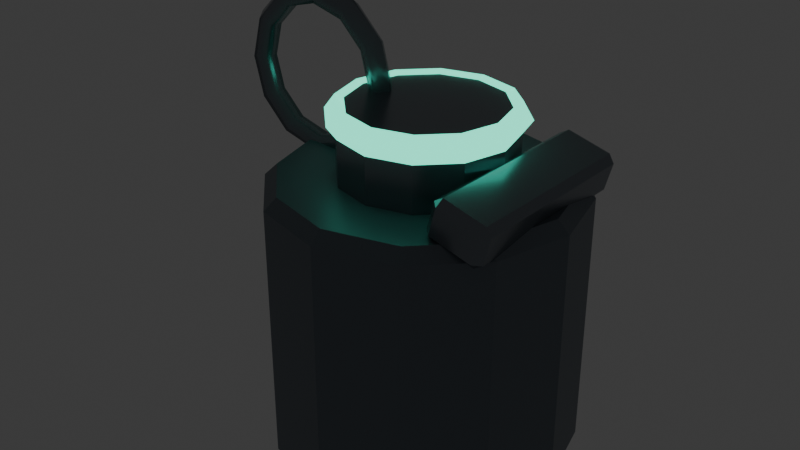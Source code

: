 # Source: PROP_Grenade_WorldTP_v01.blend  (saved by Blender 5.2.44; exported with 4.5.12 LTS)
import bpy
from mathutils import Matrix  # noqa: F401  (used for matrix-valued properties, if any)

bpy.ops.wm.read_factory_settings(use_empty=True)
scene = bpy.context.scene
scene.name = 'Scene'

# ---- collections
col_collection = bpy.data.collections.new('Collection'); scene.collection.children.link(col_collection)

# ---- materials (node trees are filled in below, after node groups)
mat_mat_prop_grenade = bpy.data.materials.new('MAT_PROP_Grenade')
mat_mat_prop_grenade.diffuse_color = (0.16, 0.19, 0.22, 1.0)
mat_mat_prop_grenade_detail = bpy.data.materials.new('MAT_PROP_Grenade_Detail')
mat_mat_prop_grenade_detail.diffuse_color = (0.22, 0.25, 0.28, 1.0)
mat_mat_prop_grenade_emissive = bpy.data.materials.new('MAT_PROP_Grenade_Emissive')
mat_mat_prop_grenade_emissive.diffuse_color = (0.0497, 0.5209, 0.3515, 1.0)

# ---- material node trees
mat_mat_prop_grenade.use_nodes = True; mat_mat_prop_grenade.node_tree.nodes.clear()
_N = mat_mat_prop_grenade.node_tree.nodes; _L = mat_mat_prop_grenade.node_tree.links
n0 = _N.new('ShaderNodeOutputMaterial'); n0.name = 'Material Output'; n0.location = (0, 0)
n1 = _N.new('ShaderNodeBsdfPrincipled'); n1.name = 'Principled BSDF'; n1.location = (0, 0)
n1.inputs[0].default_value = (0.16, 0.19, 0.22, 1.0)
n1.inputs[1].default_value = 0.42
n1.inputs[2].default_value = 0.42
n1.inputs[10].default_value = 0.005
_L.new(n1.outputs[0], n0.inputs[0])
n0.is_active_output = True
mat_mat_prop_grenade_detail.use_nodes = True; mat_mat_prop_grenade_detail.node_tree.nodes.clear()
_N = mat_mat_prop_grenade_detail.node_tree.nodes; _L = mat_mat_prop_grenade_detail.node_tree.links
n0 = _N.new('ShaderNodeOutputMaterial'); n0.name = 'Material Output'; n0.location = (0, 0)
n1 = _N.new('ShaderNodeBsdfPrincipled'); n1.name = 'Principled BSDF'; n1.location = (0, 0)
n1.inputs[0].default_value = (0.22, 0.25, 0.28, 1.0)
n1.inputs[1].default_value = 0.72
n1.inputs[2].default_value = 0.25
n1.inputs[10].default_value = 0.005
_L.new(n1.outputs[0], n0.inputs[0])
n0.is_active_output = True
mat_mat_prop_grenade_emissive.use_nodes = True; mat_mat_prop_grenade_emissive.node_tree.nodes.clear()
_N = mat_mat_prop_grenade_emissive.node_tree.nodes; _L = mat_mat_prop_grenade_emissive.node_tree.links
n0 = _N.new('ShaderNodeOutputMaterial'); n0.name = 'Material Output'; n0.location = (0, 0)
n1 = _N.new('ShaderNodeBsdfPrincipled'); n1.name = 'Principled BSDF'; n1.location = (0, 0)
n1.inputs[0].default_value = (0.0497, 0.5209, 0.3515, 1.0)
n1.inputs[1].default_value = 0.05
n1.inputs[2].default_value = 0.28
n1.inputs[10].default_value = 0.005
n1.inputs[27].default_value = (0.0497, 0.5209, 0.3515, 1.0)
n1.inputs[28].default_value = 3.0
_L.new(n1.outputs[0], n0.inputs[0])
n0.is_active_output = True

# ---- world
world_world = bpy.data.worlds.new('World'); scene.world = world_world
world_world.use_nodes = True; world_world.node_tree.nodes.clear()
_N = world_world.node_tree.nodes; _L = world_world.node_tree.links
n0 = _N.new('ShaderNodeOutputWorld'); n0.name = 'World Output'; n0.location = (200, 100)
n1 = _N.new('ShaderNodeBackground'); n1.name = 'Background'; n1.location = (-200, 100)
n1.inputs[0].default_value = (0.05088, 0.05088, 0.05088, 1.0)
_L.new(n1.outputs[0], n0.inputs[0])
n0.is_active_output = True
world_world.color = (0.05088, 0.05088, 0.05088)
world_world.sun_shadow_jitter_overblur = 0.0

# ---- meshes
me_mesh_prop = bpy.data.meshes.new('MESH_Prop')
me_mesh_prop.from_pydata([(0.0, 0.05982, -0.06), (0.0, 0.065, -0.055), (0.0, 0.05982, 0.06), (0.0, 0.065, 0.055), (0.02991, 0.05181, -0.06), (0.0325, 0.05629, -0.055), (0.02991, 0.05181, 0.06), (0.0325, 0.05629, 0.055), (0.05181, 0.02991, -0.06), (0.05629, 0.0325, -0.055), (0.05181, 0.02991, 0.06), (0.05629, 0.0325, 0.055), (0.05982, 0.0, -0.06), (0.065, 0.0, -0.055), (0.05982, 0.0, 0.06), (0.065, 0.0, 0.055), (0.05181, -0.02991, -0.06), (0.05629, -0.0325, -0.055), (0.05181, -0.02991, 0.06), (0.05629, -0.0325, 0.055), (0.02991, -0.05181, -0.06), (0.0325, -0.05629, -0.055), (0.02991, -0.05181, 0.06), (0.0325, -0.05629, 0.055), (0.0, -0.05982, -0.06), (0.0, -0.065, -0.055), (0.0, -0.05982, 0.06), (0.0, -0.065, 0.055), (-0.02991, -0.05181, -0.06), (-0.0325, -0.05629, -0.055), (-0.02991, -0.05181, 0.06), (-0.0325, -0.05629, 0.055), (-0.05181, -0.02991, -0.06), (-0.05629, -0.0325, -0.055), (-0.05181, -0.02991, 0.06), (-0.05629, -0.0325, 0.055), (-0.05982, 0.0, -0.06), (-0.065, 0.0, -0.055), (-0.05982, 0.0, 0.06), (-0.065, 0.0, 0.055), (-0.05181, 0.02991, -0.06), (-0.05629, 0.0325, -0.055), (-0.05181, 0.02991, 0.06), (-0.05629, 0.0325, 0.055), (-0.02991, 0.05181, -0.06), (-0.0325, 0.05629, -0.055), (-0.02991, 0.05181, 0.06), (-0.0325, 0.05629, 0.055), (0.0, 0.036, 0.0545), (0.0, 0.036, 0.0895), (0.018, 0.03118, 0.0545), (0.018, 0.03118, 0.0895), (0.03118, 0.018, 0.0545), (0.03118, 0.018, 0.0895), (0.036, 0.0, 0.0545), (0.036, 0.0, 0.0895), (0.03118, -0.018, 0.0545), (0.03118, -0.018, 0.0895), (0.018, -0.03118, 0.0545), (0.018, -0.03118, 0.0895), (0.0, -0.036, 0.0545), (0.0, -0.036, 0.0895), (-0.018, -0.03118, 0.0545), (-0.018, -0.03118, 0.0895), (-0.03118, -0.018, 0.0545), (-0.03118, -0.018, 0.0895), (-0.036, 0.0, 0.0545), (-0.036, 0.0, 0.0895), (-0.03118, 0.018, 0.0545), (-0.03118, 0.018, 0.0895), (-0.018, 0.03118, 0.0545), (-0.018, 0.03118, 0.0895), (0.03349, -0.0395, 0.05877), (0.03427, -0.0425, 0.06166), (0.03137, -0.0395, 0.06244), (0.03738, -0.0425, 0.07325), (0.03815, -0.0395, 0.07615), (0.03448, -0.0395, 0.07403), (0.03349, 0.0395, 0.05877), (0.03137, 0.0395, 0.06244), (0.03427, 0.0425, 0.06166), (0.03815, 0.0395, 0.07615), (0.03738, 0.0425, 0.07325), (0.03448, 0.0395, 0.07403), (0.05185, -0.0395, 0.05385), (0.05552, -0.0395, 0.05597), (0.05262, -0.0425, 0.05675), (0.05651, -0.0395, 0.07123), (0.05573, -0.0425, 0.06834), (0.05863, -0.0395, 0.06756), (0.05185, 0.0395, 0.05385), (0.05262, 0.0425, 0.05675), (0.05552, 0.0395, 0.05597), (0.05651, 0.0395, 0.07123), (0.05863, 0.0395, 0.06756), (0.05573, 0.0425, 0.06834)], [], [(1, 5, 4, 0), (7, 3, 2, 6), (5, 9, 8, 4), (11, 7, 6, 10), (9, 13, 12, 8), (15, 11, 10, 14), (13, 17, 16, 12), (19, 15, 14, 18), (17, 21, 20, 16), (23, 19, 18, 22), (21, 25, 24, 20), (27, 23, 22, 26), (25, 29, 28, 24), (31, 27, 26, 30), (29, 33, 32, 28), (35, 31, 30, 34), (33, 37, 36, 32), (39, 35, 34, 38), (37, 41, 40, 36), (43, 39, 38, 42), (41, 45, 44, 40), (47, 43, 42, 46), (45, 1, 0, 44), (3, 47, 46, 2), (0, 4, 8, 12, 16, 20, 24, 28, 32, 36, 40, 44), (1, 3, 7, 5), (45, 47, 3, 1), (6, 2, 46, 42, 38, 34, 30, 26, 22, 18, 14, 10), (5, 7, 11, 9), (9, 11, 15, 13), (13, 15, 19, 17), (17, 19, 23, 21), (21, 23, 27, 25), (25, 27, 31, 29), (29, 31, 35, 33), (33, 35, 39, 37), (37, 39, 43, 41), (41, 43, 47, 45), (48, 49, 51, 50), (50, 51, 53, 52), (52, 53, 55, 54), (54, 55, 57, 56), (56, 57, 59, 58), (58, 59, 61, 60), (60, 61, 63, 62), (62, 63, 65, 64), (64, 65, 67, 66), (66, 67, 69, 68), (51, 49, 71, 69, 67, 65, 63, 61, 59, 57, 55, 53), (68, 69, 71, 70), (70, 71, 49, 48), (48, 50, 52, 54, 56, 58, 60, 62, 64, 66, 68, 70), (72, 73, 74), (75, 76, 77), (78, 79, 80), (81, 82, 83), (84, 85, 86), (87, 88, 89), (90, 91, 92), (93, 94, 95), (78, 72, 74, 79), (73, 75, 77, 74), (76, 81, 83, 77), (82, 80, 79, 83), (90, 78, 80, 91), (81, 93, 95, 82), (94, 92, 91, 95), (84, 90, 92, 85), (93, 87, 89, 94), (88, 86, 85, 89), (72, 84, 86, 73), (87, 76, 75, 88), (78, 90, 84, 72), (74, 77, 83, 79), (86, 88, 75, 73), (93, 81, 76, 87), (80, 82, 95, 91), (92, 94, 89, 85)])
me_mesh_prop.polygons.foreach_set('material_index', [0, 0, 0, 0, 0, 0, 0, 0, 0, 0, 0, 0, 0, 0, 0, 0, 0, 0, 0, 0, 0, 0, 0, 0, 0, 0, 0, 0, 0, 0, 0, 0, 0, 0, 0, 0, 0, 0, 1, 1, 1, 1, 1, 1, 1, 1, 1, 1, 1, 1, 1, 1, 1, 1, 1, 1, 1, 1, 1, 1, 1, 1, 1, 1, 1, 1, 1, 1, 1, 1, 1, 1, 1, 1, 1, 1, 1, 1])
_uv = me_mesh_prop.uv_layers.new(name='UVMap')
_uv.uv.foreach_set('vector', [0.75, 0.49, 0.87, 0.4578, 0.8604, 0.4413, 0.75, 0.4709, 0.37, 0.4578, 0.25, 0.49, 0.25, 0.4709, 0.3604, 0.4413, 0.87, 0.4578, 0.9578, 0.37, 0.9413, 0.3604, 0.8604, 0.4413, 0.4578, 0.37, 0.37, 0.4578, 0.3604, 0.4413, 0.4413, 0.3604, 0.9578, 0.37, 0.99, 0.25, 0.9709, 0.25, 0.9413, 0.3604, 0.49, 0.25, 0.4578, 0.37, 0.4413, 0.3604, 0.4709, 0.25, 0.99, 0.25, 0.9578, 0.13, 0.9413, 0.1396, 0.9709, 0.25, 0.4578, 0.13, 0.49, 0.25, 0.4709, 0.25, 0.4413, 0.1396, 0.9578, 0.13, 0.87, 0.04215, 0.8604, 0.05871, 0.9413, 0.1396, 0.37, 0.04215, 0.4578, 0.13, 0.4413, 0.1396, 0.3604, 0.05871, 0.87, 0.04215, 0.75, 0.01, 0.75, 0.02911, 0.8604, 0.05871, 0.25, 0.01, 0.37, 0.04215, 0.3604, 0.05871, 0.25, 0.02911, 0.75, 0.01, 0.63, 0.04215, 0.6396, 0.05871, 0.75, 0.02911, 0.13, 0.04215, 0.25, 0.01, 0.25, 0.02911, 0.1396, 0.05871, 0.63, 0.04215, 0.5422, 0.13, 0.5587, 0.1396, 0.6396, 0.05871, 0.04215, 0.13, 0.13, 0.04215, 0.1396, 0.05871, 0.05871, 0.1396, 0.5422, 0.13, 0.51, 0.25, 0.5291, 0.25, 0.5587, 0.1396, 0.01, 0.25, 0.04215, 0.13, 0.05871, 0.1396, 0.02911, 0.25, 0.51, 0.25, 0.5422, 0.37, 0.5587, 0.3604, 0.5291, 0.25, 0.04215, 0.37, 0.01, 0.25, 0.02911, 0.25, 0.05871, 0.3604, 0.5422, 0.37, 0.63, 0.4578, 0.6396, 0.4413, 0.5587, 0.3604, 0.13, 0.4578, 0.04215, 0.37, 0.05871, 0.3604, 0.1396, 0.4413, 0.63, 0.4578, 0.75, 0.49, 0.75, 0.4709, 0.6396, 0.4413, 0.25, 0.49, 0.13, 0.4578, 0.1396, 0.4413, 0.25, 0.4709, 0.75, 0.4709, 0.8604, 0.4413, 0.9413, 0.3604, 0.9709, 0.25, 0.9413, 0.1396, 0.8604, 0.05871, 0.75, 0.02911, 0.6396, 0.05871, 0.5587, 0.1396, 0.5291, 0.25, 0.5587, 0.3604, 0.6396, 0.4413, 1.0, 0.5208, 1.0, 0.9792, 0.9167, 0.9792, 0.9167, 0.5208, 0.08333, 0.5208, 0.08333, 0.9792, 7.451e-08, 0.9792, 7.451e-08, 0.5208, 0.3604, 0.4413, 0.25, 0.4709, 0.1396, 0.4413, 0.05871, 0.3604, 0.02911, 0.25, 0.05871, 0.1396, 0.1396, 0.05871, 0.25, 0.02911, 0.3604, 0.05871, 0.4413, 0.1396, 0.4709, 0.25, 0.4413, 0.3604, 0.9167, 0.5208, 0.9167, 0.9792, 0.8333, 0.9792, 0.8333, 0.5208, 0.8333, 0.5208, 0.8333, 0.9792, 0.75, 0.9792, 0.75, 0.5208, 0.75, 0.5208, 0.75, 0.9792, 0.6667, 0.9792, 0.6667, 0.5208, 0.6667, 0.5208, 0.6667, 0.9792, 0.5833, 0.9792, 0.5833, 0.5208, 0.5833, 0.5208, 0.5833, 0.9792, 0.5, 0.9792, 0.5, 0.5208, 0.5, 0.5208, 0.5, 0.9792, 0.4167, 0.9792, 0.4167, 0.5208, 0.4167, 0.5208, 0.4167, 0.9792, 0.3333, 0.9792, 0.3333, 0.5208, 0.3333, 0.5208, 0.3333, 0.9792, 0.25, 0.9792, 0.25, 0.5208, 0.25, 0.5208, 0.25, 0.9792, 0.1667, 0.9792, 0.1667, 0.5208, 0.1667, 0.5208, 0.1667, 0.9792, 0.08333, 0.9792, 0.08333, 0.5208, 1.0, 0.5, 1.0, 1.0, 0.9167, 1.0, 0.9167, 0.5, 0.9167, 0.5, 0.9167, 1.0, 0.8333, 1.0, 0.8333, 0.5, 0.8333, 0.5, 0.8333, 1.0, 0.75, 1.0, 0.75, 0.5, 0.75, 0.5, 0.75, 1.0, 0.6667, 1.0, 0.6667, 0.5, 0.6667, 0.5, 0.6667, 1.0, 0.5833, 1.0, 0.5833, 0.5, 0.5833, 0.5, 0.5833, 1.0, 0.5, 1.0, 0.5, 0.5, 0.5, 0.5, 0.5, 1.0, 0.4167, 1.0, 0.4167, 0.5, 0.4167, 0.5, 0.4167, 1.0, 0.3333, 1.0, 0.3333, 0.5, 0.3333, 0.5, 0.3333, 1.0, 0.25, 1.0, 0.25, 0.5, 0.25, 0.5, 0.25, 1.0, 0.1667, 1.0, 0.1667, 0.5, 0.37, 0.4578, 0.25, 0.49, 0.13, 0.4578, 0.04215, 0.37, 0.01, 0.25, 0.04215, 0.13, 0.13, 0.04215, 0.25, 0.01, 0.37, 0.04215, 0.4578, 0.13, 0.49, 0.25, 0.4578, 0.37, 0.1667, 0.5, 0.1667, 1.0, 0.08333, 1.0, 0.08333, 0.5, 0.08333, 0.5, 0.08333, 1.0, 7.451e-08, 1.0, 7.451e-08, 0.5, 0.75, 0.49, 0.87, 0.4578, 0.9578, 0.37, 0.99, 0.25, 0.9578, 0.13, 0.87, 0.04215, 0.75, 0.01, 0.63, 0.04215, 0.5422, 0.13, 0.51, 0.25, 0.5422, 0.37, 0.63, 0.4578, 0.155, 0.7412, 0.155, 0.75, 0.125, 0.7412, 0.5833, 0.97, 0.625, 0.97, 0.5833, 1.0, 0.155, 0.5088, 0.125, 0.5088, 0.155, 0.5, 0.625, 0.2671, 0.5833, 0.28, 0.5833, 0.2434, 0.345, 0.7412, 0.4062, 0.7412, 0.3808, 0.765, 0.64, 0.7606, 0.5833, 0.78, 0.5833, 0.7434, 0.345, 0.5088, 0.3808, 0.485, 0.4062, 0.5088, 0.64, 0.4991, 0.5833, 0.5088, 0.5833, 0.4775, 0.155, 0.5088, 0.155, 0.7412, 0.125, 0.7412, 0.125, 0.5088, 0.4167, 0.97, 0.5833, 0.97, 0.5833, 1.0, 0.4167, 1.0, 0.625, 0.008824, 0.625, 0.2671, 0.5833, 0.2434, 0.5833, 0.008824, 0.5833, 0.28, 0.4167, 0.28, 0.4167, 0.2412, 0.5833, 0.2434, 0.345, 0.5088, 0.155, 0.5088, 0.155, 0.5, 0.3808, 0.485, 0.625, 0.2671, 0.64, 0.4991, 0.5833, 0.4775, 0.5833, 0.28, 0.5833, 0.5088, 0.4062, 0.5088, 0.3808, 0.485, 0.5833, 0.4775, 0.345, 0.7412, 0.345, 0.5088, 0.4062, 0.5088, 0.4062, 0.7412, 0.64, 0.4991, 0.64, 0.7606, 0.5833, 0.7434, 0.5833, 0.5088, 0.5833, 0.78, 0.3808, 0.765, 0.4062, 0.7412, 0.5833, 0.7434, 0.155, 0.7412, 0.345, 0.7412, 0.3808, 0.765, 0.155, 0.75, 0.64, 0.7606, 0.625, 0.97, 0.5833, 0.97, 0.5833, 0.78, 0.155, 0.5088, 0.345, 0.5088, 0.345, 0.7412, 0.155, 0.7412, 0.4167, 0.008824, 0.5833, 0.008824, 0.5833, 0.2434, 0.4167, 0.2412, 0.3808, 0.765, 0.5833, 0.78, 0.5833, 0.97, 0.4167, 0.97, 0.64, 0.4991, 0.845, 0.5088, 0.845, 0.7412, 0.64, 0.7606, 0.4167, 0.28, 0.5833, 0.28, 0.5833, 0.4775, 0.3808, 0.485, 0.4062, 0.5088, 0.5833, 0.5088, 0.5833, 0.7434, 0.4062, 0.7412])
me_mesh_prop.materials.append(mat_mat_prop_grenade)
me_mesh_prop.materials.append(mat_mat_prop_grenade_detail)
me_mesh_prop.update()
me_mesh_safetyring = bpy.data.meshes.new('MESH_SafetyRing')
me_mesh_safetyring.from_pydata([(0.037, 0.0, 0.0), (0.03355, -0.004755, 3.59e-10), (0.02795, -0.002939, 2.219e-10), (0.02795, 0.002939, -2.219e-10), (0.03355, 0.004755, -3.59e-10), (0.03204, 1.397e-09, 0.0185), (0.02905, -0.004755, 0.01677), (0.02421, -0.002939, 0.01398), (0.02421, 0.002939, 0.01398), (0.02905, 0.004755, 0.01677), (0.0185, 2.419e-09, 0.03204), (0.01677, -0.004755, 0.02905), (0.01398, -0.002939, 0.02421), (0.01398, 0.002939, 0.02421), (0.01677, 0.004755, 0.02905), (2.793e-09, 2.793e-09, 0.037), (2.533e-09, -0.004755, 0.03355), (2.111e-09, -0.002939, 0.02795), (2.111e-09, 0.002939, 0.02795), (2.533e-09, 0.004755, 0.03355), (-0.0185, 2.419e-09, 0.03204), (-0.01677, -0.004755, 0.02905), (-0.01398, -0.002939, 0.02421), (-0.01398, 0.002939, 0.02421), (-0.01677, 0.004755, 0.02905), (-0.03204, 1.397e-09, 0.0185), (-0.02905, -0.004755, 0.01677), (-0.02421, -0.002939, 0.01398), (-0.02421, 0.002939, 0.01398), (-0.02905, 0.004755, 0.01677), (-0.037, 2.442e-16, 3.235e-09), (-0.03355, -0.004755, 3.292e-09), (-0.02795, -0.002939, 2.666e-09), (-0.02795, 0.002939, 2.222e-09), (-0.03355, 0.004755, 2.574e-09), (-0.03204, -1.397e-09, -0.0185), (-0.02905, -0.004755, -0.01677), (-0.02421, -0.002939, -0.01398), (-0.02421, 0.002939, -0.01398), (-0.02905, 0.004755, -0.01677), (-0.0185, -2.419e-09, -0.03204), (-0.01677, -0.004755, -0.02905), (-0.01398, -0.002939, -0.02421), (-0.01398, 0.002939, -0.02421), (-0.01677, 0.004755, -0.02905), (2.793e-09, -2.793e-09, -0.037), (2.533e-09, -0.004755, -0.03355), (2.111e-09, -0.002939, -0.02795), (2.111e-09, 0.002939, -0.02795), (2.533e-09, 0.004755, -0.03355), (0.0185, -2.419e-09, -0.03204), (0.01677, -0.004755, -0.02905), (0.01398, -0.002939, -0.02421), (0.01398, 0.002939, -0.02421), (0.01677, 0.004755, -0.02905), (0.03204, -1.397e-09, -0.0185), (0.02905, -0.004755, -0.01677), (0.02421, -0.002939, -0.01398), (0.02421, 0.002939, -0.01398), (0.02905, 0.004755, -0.01677)], [], [(0, 5, 6, 1), (1, 6, 7, 2), (2, 7, 8, 3), (3, 8, 9, 4), (4, 9, 5, 0), (5, 10, 11, 6), (6, 11, 12, 7), (7, 12, 13, 8), (8, 13, 14, 9), (9, 14, 10, 5), (10, 15, 16, 11), (11, 16, 17, 12), (12, 17, 18, 13), (13, 18, 19, 14), (14, 19, 15, 10), (15, 20, 21, 16), (16, 21, 22, 17), (17, 22, 23, 18), (18, 23, 24, 19), (19, 24, 20, 15), (20, 25, 26, 21), (21, 26, 27, 22), (22, 27, 28, 23), (23, 28, 29, 24), (24, 29, 25, 20), (25, 30, 31, 26), (26, 31, 32, 27), (27, 32, 33, 28), (28, 33, 34, 29), (29, 34, 30, 25), (30, 35, 36, 31), (31, 36, 37, 32), (32, 37, 38, 33), (33, 38, 39, 34), (34, 39, 35, 30), (35, 40, 41, 36), (36, 41, 42, 37), (37, 42, 43, 38), (38, 43, 44, 39), (39, 44, 40, 35), (40, 45, 46, 41), (41, 46, 47, 42), (42, 47, 48, 43), (43, 48, 49, 44), (44, 49, 45, 40), (45, 50, 51, 46), (46, 51, 52, 47), (47, 52, 53, 48), (48, 53, 54, 49), (49, 54, 50, 45), (50, 55, 56, 51), (51, 56, 57, 52), (52, 57, 58, 53), (53, 58, 59, 54), (54, 59, 55, 50), (55, 0, 1, 56), (56, 1, 2, 57), (57, 2, 3, 58), (58, 3, 4, 59), (59, 4, 0, 55)])
me_mesh_safetyring.polygons.foreach_set('use_smooth', [True] * 60)
_uv = me_mesh_safetyring.uv_layers.new(name='UVMap')
_uv.uv.foreach_set('vector', [0.5, 0.6, 0.5833, 0.6, 0.5833, 0.8, 0.5, 0.8, 0.5, 0.8, 0.5833, 0.8, 0.5833, 1.0, 0.5, 1.0, 0.5, 0.0, 0.5833, 0.0, 0.5833, 0.2, 0.5, 0.2, 0.5, 0.2, 0.5833, 0.2, 0.5833, 0.4, 0.5, 0.4, 0.5, 0.4, 0.5833, 0.4, 0.5833, 0.6, 0.5, 0.6, 0.5833, 0.6, 0.6667, 0.6, 0.6667, 0.8, 0.5833, 0.8, 0.5833, 0.8, 0.6667, 0.8, 0.6667, 1.0, 0.5833, 1.0, 0.5833, 0.0, 0.6667, 0.0, 0.6667, 0.2, 0.5833, 0.2, 0.5833, 0.2, 0.6667, 0.2, 0.6667, 0.4, 0.5833, 0.4, 0.5833, 0.4, 0.6667, 0.4, 0.6667, 0.6, 0.5833, 0.6, 0.6667, 0.6, 0.75, 0.6, 0.75, 0.8, 0.6667, 0.8, 0.6667, 0.8, 0.75, 0.8, 0.75, 1.0, 0.6667, 1.0, 0.6667, 0.0, 0.75, 0.0, 0.75, 0.2, 0.6667, 0.2, 0.6667, 0.2, 0.75, 0.2, 0.75, 0.4, 0.6667, 0.4, 0.6667, 0.4, 0.75, 0.4, 0.75, 0.6, 0.6667, 0.6, 0.75, 0.6, 0.8333, 0.6, 0.8333, 0.8, 0.75, 0.8, 0.75, 0.8, 0.8333, 0.8, 0.8333, 1.0, 0.75, 1.0, 0.75, 0.0, 0.8333, 0.0, 0.8333, 0.2, 0.75, 0.2, 0.75, 0.2, 0.8333, 0.2, 0.8333, 0.4, 0.75, 0.4, 0.75, 0.4, 0.8333, 0.4, 0.8333, 0.6, 0.75, 0.6, 0.8333, 0.6, 0.9167, 0.6, 0.9167, 0.8, 0.8333, 0.8, 0.8333, 0.8, 0.9167, 0.8, 0.9167, 1.0, 0.8333, 1.0, 0.8333, 0.0, 0.9167, 0.0, 0.9167, 0.2, 0.8333, 0.2, 0.8333, 0.2, 0.9167, 0.2, 0.9167, 0.4, 0.8333, 0.4, 0.8333, 0.4, 0.9167, 0.4, 0.9167, 0.6, 0.8333, 0.6, 0.9167, 0.6, 1.0, 0.6, 1.0, 0.8, 0.9167, 0.8, 0.9167, 0.8, 1.0, 0.8, 1.0, 1.0, 0.9167, 1.0, 0.9167, 0.0, 1.0, 0.0, 1.0, 0.2, 0.9167, 0.2, 0.9167, 0.2, 1.0, 0.2, 1.0, 0.4, 0.9167, 0.4, 0.9167, 0.4, 1.0, 0.4, 1.0, 0.6, 0.9167, 0.6, 2.22e-16, 0.6, 0.08333, 0.6, 0.08333, 0.8, 2.22e-16, 0.8, 2.22e-16, 0.8, 0.08333, 0.8, 0.08333, 1.0, 2.22e-16, 1.0, 2.22e-16, 0.0, 0.08333, 0.0, 0.08333, 0.2, 2.22e-16, 0.2, 2.22e-16, 0.2, 0.08333, 0.2, 0.08333, 0.4, 2.22e-16, 0.4, 2.22e-16, 0.4, 0.08333, 0.4, 0.08333, 0.6, 2.22e-16, 0.6, 0.08333, 0.6, 0.1667, 0.6, 0.1667, 0.8, 0.08333, 0.8, 0.08333, 0.8, 0.1667, 0.8, 0.1667, 1.0, 0.08333, 1.0, 0.08333, 0.0, 0.1667, 0.0, 0.1667, 0.2, 0.08333, 0.2, 0.08333, 0.2, 0.1667, 0.2, 0.1667, 0.4, 0.08333, 0.4, 0.08333, 0.4, 0.1667, 0.4, 0.1667, 0.6, 0.08333, 0.6, 0.1667, 0.6, 0.25, 0.6, 0.25, 0.8, 0.1667, 0.8, 0.1667, 0.8, 0.25, 0.8, 0.25, 1.0, 0.1667, 1.0, 0.1667, 0.0, 0.25, 0.0, 0.25, 0.2, 0.1667, 0.2, 0.1667, 0.2, 0.25, 0.2, 0.25, 0.4, 0.1667, 0.4, 0.1667, 0.4, 0.25, 0.4, 0.25, 0.6, 0.1667, 0.6, 0.25, 0.6, 0.3333, 0.6, 0.3333, 0.8, 0.25, 0.8, 0.25, 0.8, 0.3333, 0.8, 0.3333, 1.0, 0.25, 1.0, 0.25, 0.0, 0.3333, 0.0, 0.3333, 0.2, 0.25, 0.2, 0.25, 0.2, 0.3333, 0.2, 0.3333, 0.4, 0.25, 0.4, 0.25, 0.4, 0.3333, 0.4, 0.3333, 0.6, 0.25, 0.6, 0.3333, 0.6, 0.4167, 0.6, 0.4167, 0.8, 0.3333, 0.8, 0.3333, 0.8, 0.4167, 0.8, 0.4167, 1.0, 0.3333, 1.0, 0.3333, 0.0, 0.4167, 0.0, 0.4167, 0.2, 0.3333, 0.2, 0.3333, 0.2, 0.4167, 0.2, 0.4167, 0.4, 0.3333, 0.4, 0.3333, 0.4, 0.4167, 0.4, 0.4167, 0.6, 0.3333, 0.6, 0.4167, 0.6, 0.5, 0.6, 0.5, 0.8, 0.4167, 0.8, 0.4167, 0.8, 0.5, 0.8, 0.5, 1.0, 0.4167, 1.0, 0.4167, 0.0, 0.5, 0.0, 0.5, 0.2, 0.4167, 0.2, 0.4167, 0.2, 0.5, 0.2, 0.5, 0.4, 0.4167, 0.4, 0.4167, 0.4, 0.5, 0.4, 0.5, 0.6, 0.4167, 0.6])
me_mesh_safetyring.materials.append(mat_mat_prop_grenade_detail)
me_mesh_safetyring.update()
me_mesh_timerlight = bpy.data.meshes.new('MESH_TimerLight')
me_mesh_timerlight.from_pydata([(0.04, 0.0, 0.0), (0.03585, 0.0, 0.005706), (0.02915, 0.0, 0.003527), (0.02915, 0.0, -0.003527), (0.03585, 0.0, -0.005706), (0.03464, 0.02, 0.0), (0.03105, 0.01793, 0.005706), (0.02524, 0.01457, 0.003527), (0.02524, 0.01457, -0.003527), (0.03105, 0.01793, -0.005706), (0.02, 0.03464, 0.0), (0.01793, 0.03105, 0.005706), (0.01457, 0.02524, 0.003527), (0.01457, 0.02524, -0.003527), (0.01793, 0.03105, -0.005706), (3.02e-09, 0.04, 0.0), (2.707e-09, 0.03585, 0.005706), (2.2e-09, 0.02915, 0.003527), (2.2e-09, 0.02915, -0.003527), (2.707e-09, 0.03585, -0.005706), (-0.02, 0.03464, 0.0), (-0.01793, 0.03105, 0.005706), (-0.01457, 0.02524, 0.003527), (-0.01457, 0.02524, -0.003527), (-0.01793, 0.03105, -0.005706), (-0.03464, 0.02, 0.0), (-0.03105, 0.01793, 0.005706), (-0.02524, 0.01457, 0.003527), (-0.02524, 0.01457, -0.003527), (-0.03105, 0.01793, -0.005706), (-0.04, 3.497e-09, 0.0), (-0.03585, 3.134e-09, 0.005706), (-0.02915, 2.548e-09, 0.003527), (-0.02915, 2.548e-09, -0.003527), (-0.03585, 3.134e-09, -0.005706), (-0.03464, -0.02, 0.0), (-0.03105, -0.01793, 0.005706), (-0.02524, -0.01457, 0.003527), (-0.02524, -0.01457, -0.003527), (-0.03105, -0.01793, -0.005706), (-0.02, -0.03464, 0.0), (-0.01793, -0.03105, 0.005706), (-0.01457, -0.02524, 0.003527), (-0.01457, -0.02524, -0.003527), (-0.01793, -0.03105, -0.005706), (3.02e-09, -0.04, 0.0), (2.707e-09, -0.03585, 0.005706), (2.2e-09, -0.02915, 0.003527), (2.2e-09, -0.02915, -0.003527), (2.707e-09, -0.03585, -0.005706), (0.02, -0.03464, 0.0), (0.01793, -0.03105, 0.005706), (0.01457, -0.02524, 0.003527), (0.01457, -0.02524, -0.003527), (0.01793, -0.03105, -0.005706), (0.03464, -0.02, 0.0), (0.03105, -0.01793, 0.005706), (0.02524, -0.01457, 0.003527), (0.02524, -0.01457, -0.003527), (0.03105, -0.01793, -0.005706)], [], [(0, 5, 6, 1), (1, 6, 7, 2), (2, 7, 8, 3), (3, 8, 9, 4), (4, 9, 5, 0), (5, 10, 11, 6), (6, 11, 12, 7), (7, 12, 13, 8), (8, 13, 14, 9), (9, 14, 10, 5), (10, 15, 16, 11), (11, 16, 17, 12), (12, 17, 18, 13), (13, 18, 19, 14), (14, 19, 15, 10), (15, 20, 21, 16), (16, 21, 22, 17), (17, 22, 23, 18), (18, 23, 24, 19), (19, 24, 20, 15), (20, 25, 26, 21), (21, 26, 27, 22), (22, 27, 28, 23), (23, 28, 29, 24), (24, 29, 25, 20), (25, 30, 31, 26), (26, 31, 32, 27), (27, 32, 33, 28), (28, 33, 34, 29), (29, 34, 30, 25), (30, 35, 36, 31), (31, 36, 37, 32), (32, 37, 38, 33), (33, 38, 39, 34), (34, 39, 35, 30), (35, 40, 41, 36), (36, 41, 42, 37), (37, 42, 43, 38), (38, 43, 44, 39), (39, 44, 40, 35), (40, 45, 46, 41), (41, 46, 47, 42), (42, 47, 48, 43), (43, 48, 49, 44), (44, 49, 45, 40), (45, 50, 51, 46), (46, 51, 52, 47), (47, 52, 53, 48), (48, 53, 54, 49), (49, 54, 50, 45), (50, 55, 56, 51), (51, 56, 57, 52), (52, 57, 58, 53), (53, 58, 59, 54), (54, 59, 55, 50), (55, 0, 1, 56), (56, 1, 2, 57), (57, 2, 3, 58), (58, 3, 4, 59), (59, 4, 0, 55)])
me_mesh_timerlight.polygons.foreach_set('use_smooth', [True] * 60)
_uv = me_mesh_timerlight.uv_layers.new(name='UVMap')
_uv.uv.foreach_set('vector', [0.5, 0.6, 0.5833, 0.6, 0.5833, 0.8, 0.5, 0.8, 0.5, 0.8, 0.5833, 0.8, 0.5833, 1.0, 0.5, 1.0, 0.5, 0.0, 0.5833, 0.0, 0.5833, 0.2, 0.5, 0.2, 0.5, 0.2, 0.5833, 0.2, 0.5833, 0.4, 0.5, 0.4, 0.5, 0.4, 0.5833, 0.4, 0.5833, 0.6, 0.5, 0.6, 0.5833, 0.6, 0.6667, 0.6, 0.6667, 0.8, 0.5833, 0.8, 0.5833, 0.8, 0.6667, 0.8, 0.6667, 1.0, 0.5833, 1.0, 0.5833, 0.0, 0.6667, 0.0, 0.6667, 0.2, 0.5833, 0.2, 0.5833, 0.2, 0.6667, 0.2, 0.6667, 0.4, 0.5833, 0.4, 0.5833, 0.4, 0.6667, 0.4, 0.6667, 0.6, 0.5833, 0.6, 0.6667, 0.6, 0.75, 0.6, 0.75, 0.8, 0.6667, 0.8, 0.6667, 0.8, 0.75, 0.8, 0.75, 1.0, 0.6667, 1.0, 0.6667, 0.0, 0.75, 0.0, 0.75, 0.2, 0.6667, 0.2, 0.6667, 0.2, 0.75, 0.2, 0.75, 0.4, 0.6667, 0.4, 0.6667, 0.4, 0.75, 0.4, 0.75, 0.6, 0.6667, 0.6, 0.75, 0.6, 0.8333, 0.6, 0.8333, 0.8, 0.75, 0.8, 0.75, 0.8, 0.8333, 0.8, 0.8333, 1.0, 0.75, 1.0, 0.75, 0.0, 0.8333, 0.0, 0.8333, 0.2, 0.75, 0.2, 0.75, 0.2, 0.8333, 0.2, 0.8333, 0.4, 0.75, 0.4, 0.75, 0.4, 0.8333, 0.4, 0.8333, 0.6, 0.75, 0.6, 0.8333, 0.6, 0.9167, 0.6, 0.9167, 0.8, 0.8333, 0.8, 0.8333, 0.8, 0.9167, 0.8, 0.9167, 1.0, 0.8333, 1.0, 0.8333, 0.0, 0.9167, 0.0, 0.9167, 0.2, 0.8333, 0.2, 0.8333, 0.2, 0.9167, 0.2, 0.9167, 0.4, 0.8333, 0.4, 0.8333, 0.4, 0.9167, 0.4, 0.9167, 0.6, 0.8333, 0.6, 0.9167, 0.6, 1.0, 0.6, 1.0, 0.8, 0.9167, 0.8, 0.9167, 0.8, 1.0, 0.8, 1.0, 1.0, 0.9167, 1.0, 0.9167, 0.0, 1.0, 0.0, 1.0, 0.2, 0.9167, 0.2, 0.9167, 0.2, 1.0, 0.2, 1.0, 0.4, 0.9167, 0.4, 0.9167, 0.4, 1.0, 0.4, 1.0, 0.6, 0.9167, 0.6, 2.22e-16, 0.6, 0.08333, 0.6, 0.08333, 0.8, 2.22e-16, 0.8, 2.22e-16, 0.8, 0.08333, 0.8, 0.08333, 1.0, 2.22e-16, 1.0, 2.22e-16, 0.0, 0.08333, 0.0, 0.08333, 0.2, 2.22e-16, 0.2, 2.22e-16, 0.2, 0.08333, 0.2, 0.08333, 0.4, 2.22e-16, 0.4, 2.22e-16, 0.4, 0.08333, 0.4, 0.08333, 0.6, 2.22e-16, 0.6, 0.08333, 0.6, 0.1667, 0.6, 0.1667, 0.8, 0.08333, 0.8, 0.08333, 0.8, 0.1667, 0.8, 0.1667, 1.0, 0.08333, 1.0, 0.08333, 0.0, 0.1667, 0.0, 0.1667, 0.2, 0.08333, 0.2, 0.08333, 0.2, 0.1667, 0.2, 0.1667, 0.4, 0.08333, 0.4, 0.08333, 0.4, 0.1667, 0.4, 0.1667, 0.6, 0.08333, 0.6, 0.1667, 0.6, 0.25, 0.6, 0.25, 0.8, 0.1667, 0.8, 0.1667, 0.8, 0.25, 0.8, 0.25, 1.0, 0.1667, 1.0, 0.1667, 0.0, 0.25, 0.0, 0.25, 0.2, 0.1667, 0.2, 0.1667, 0.2, 0.25, 0.2, 0.25, 0.4, 0.1667, 0.4, 0.1667, 0.4, 0.25, 0.4, 0.25, 0.6, 0.1667, 0.6, 0.25, 0.6, 0.3333, 0.6, 0.3333, 0.8, 0.25, 0.8, 0.25, 0.8, 0.3333, 0.8, 0.3333, 1.0, 0.25, 1.0, 0.25, 0.0, 0.3333, 0.0, 0.3333, 0.2, 0.25, 0.2, 0.25, 0.2, 0.3333, 0.2, 0.3333, 0.4, 0.25, 0.4, 0.25, 0.4, 0.3333, 0.4, 0.3333, 0.6, 0.25, 0.6, 0.3333, 0.6, 0.4167, 0.6, 0.4167, 0.8, 0.3333, 0.8, 0.3333, 0.8, 0.4167, 0.8, 0.4167, 1.0, 0.3333, 1.0, 0.3333, 0.0, 0.4167, 0.0, 0.4167, 0.2, 0.3333, 0.2, 0.3333, 0.2, 0.4167, 0.2, 0.4167, 0.4, 0.3333, 0.4, 0.3333, 0.4, 0.4167, 0.4, 0.4167, 0.6, 0.3333, 0.6, 0.4167, 0.6, 0.5, 0.6, 0.5, 0.8, 0.4167, 0.8, 0.4167, 0.8, 0.5, 0.8, 0.5, 1.0, 0.4167, 1.0, 0.4167, 0.0, 0.5, 0.0, 0.5, 0.2, 0.4167, 0.2, 0.4167, 0.2, 0.5, 0.2, 0.5, 0.4, 0.4167, 0.4, 0.4167, 0.4, 0.5, 0.4, 0.5, 0.6, 0.4167, 0.6])
me_mesh_timerlight.materials.append(mat_mat_prop_grenade_emissive)
me_mesh_timerlight.update()

# ---- objects
ob_mesh_prop = bpy.data.objects.new('MESH_Prop', me_mesh_prop)
ob_mesh_safetyring = bpy.data.objects.new('MESH_SafetyRing', me_mesh_safetyring)
ob_mesh_timerlight = bpy.data.objects.new('MESH_TimerLight', me_mesh_timerlight)
ob_prop_grenade_worldtp = bpy.data.objects.new('PROP_Grenade_WorldTP', None)
ob_socket_grip_r = bpy.data.objects.new('SOCKET_Grip_R', None)
ob_socket_grip_l = bpy.data.objects.new('SOCKET_Grip_L', None)
ob_socket_use = bpy.data.objects.new('SOCKET_Use', None)
ob_socket_back = bpy.data.objects.new('SOCKET_Back', None)

# ---- transforms, parenting, visibility, modifiers, constraints
ob_mesh_prop.parent = ob_prop_grenade_worldtp
ob_mesh_prop.location = (0.0, 0.0, 0.01)
ob_mesh_safetyring.parent = ob_prop_grenade_worldtp
ob_mesh_safetyring.location = (-0.055, 0.0, 0.1)
ob_mesh_timerlight.parent = ob_prop_grenade_worldtp
ob_mesh_timerlight.location = (0.0, 0.0, 0.095)
ob_prop_grenade_worldtp.location = (0.0, 0.0, 0.0)
ob_prop_grenade_worldtp.empty_display_size = 0.08
ob_socket_grip_r.parent = ob_prop_grenade_worldtp
ob_socket_grip_r.location = (0.0, 0.0, 0.0)
ob_socket_grip_r.empty_display_size = 0.055
ob_socket_grip_l.parent = ob_prop_grenade_worldtp
ob_socket_grip_l.location = (0.08, 0.0, 0.0)
ob_socket_grip_l.empty_display_size = 0.055
ob_socket_use.parent = ob_prop_grenade_worldtp
ob_socket_use.location = (0.0, 0.0, 0.1)
ob_socket_use.empty_display_size = 0.055
ob_socket_back.parent = ob_prop_grenade_worldtp
ob_socket_back.location = (0.0, 0.0, 0.05)
ob_socket_back.empty_display_size = 0.055

# ---- collection membership
col_collection.objects.link(ob_mesh_prop)
col_collection.objects.link(ob_mesh_safetyring)
col_collection.objects.link(ob_mesh_timerlight)
col_collection.objects.link(ob_prop_grenade_worldtp)
col_collection.objects.link(ob_socket_grip_r)
col_collection.objects.link(ob_socket_grip_l)
col_collection.objects.link(ob_socket_use)
col_collection.objects.link(ob_socket_back)

# ---- scene / render settings (as saved in the file)
scene.frame_start = 1; scene.frame_end = 250; scene.frame_set(1)
scene.render.engine = 'BLENDER_EEVEE_NEXT'
scene.render.fps = 30
scene.render.bake_bias = 0.0
scene.render.bake_samples = 0
scene.render.compositor_device = 'GPU'
scene.eevee.use_volume_custom_range = False
scene.eevee.fast_gi_thickness_near = 0.1
scene.eevee.fast_gi_thickness_far = 0.0
scene.eevee.ray_tracing_options.screen_trace_thickness = 0.1
bpy.context.view_layer.update()

# ---- added for rendering (the .blend has no active camera): camera
cam_auto = bpy.data.cameras.new('AutoCamera')
cam_auto.lens = 50.0
cam_auto.sensor_width = 36.0
cam_auto.clip_end = 1000.0
ob_auto_camera = bpy.data.objects.new('AutoCamera', cam_auto)
scene.collection.objects.link(ob_auto_camera)
ob_auto_camera.location = (0.242435, -0.307122, 0.248248)
ob_auto_camera.rotation_euler = (1.09748, -7.21219e-08, 0.694738)
scene.camera = ob_auto_camera
bpy.context.view_layer.update()
